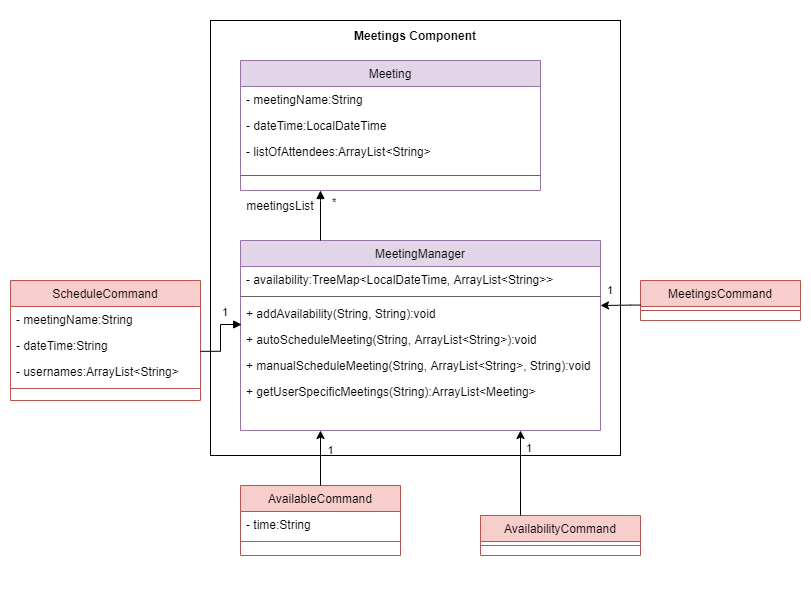

The diagram above was exported from draw.io. Its source (the exported page's mxGraphModel, read from the mxfile embedded in the PNG):
<mxGraphModel dx="1038" dy="547" grid="1" gridSize="10" guides="1" tooltips="1" connect="1" arrows="1" fold="1" page="1" pageScale="1" pageWidth="827" pageHeight="1169" math="0" shadow="0">
  <root>
    <mxCell id="WIyWlLk6GJQsqaUBKTNV-0" />
    <mxCell id="WIyWlLk6GJQsqaUBKTNV-1" parent="WIyWlLk6GJQsqaUBKTNV-0" />
    <mxCell id="90XzFAc4uzAKppzzofQo-0" value="" style="rounded=0;whiteSpace=wrap;html=1;strokeColor=none;" parent="WIyWlLk6GJQsqaUBKTNV-1" vertex="1">
      <mxGeometry x="10" y="50" width="810" height="590" as="geometry" />
    </mxCell>
    <mxCell id="zkfFHV4jXpPFQw0GAbJ--6" value="AvailableCommand" style="swimlane;fontStyle=0;align=center;verticalAlign=top;childLayout=stackLayout;horizontal=1;startSize=26;horizontalStack=0;resizeParent=1;resizeLast=0;collapsible=1;marginBottom=0;rounded=0;shadow=0;strokeWidth=1;fillColor=#f8cecc;strokeColor=#b85450;" parent="WIyWlLk6GJQsqaUBKTNV-1" vertex="1">
      <mxGeometry x="250" y="535" width="160" height="70" as="geometry">
        <mxRectangle x="130" y="380" width="160" height="26" as="alternateBounds" />
      </mxGeometry>
    </mxCell>
    <mxCell id="zkfFHV4jXpPFQw0GAbJ--7" value="- time:String" style="text;align=left;verticalAlign=top;spacingLeft=4;spacingRight=4;overflow=hidden;rotatable=0;points=[[0,0.5],[1,0.5]];portConstraint=eastwest;" parent="zkfFHV4jXpPFQw0GAbJ--6" vertex="1">
      <mxGeometry y="26" width="160" height="26" as="geometry" />
    </mxCell>
    <mxCell id="zkfFHV4jXpPFQw0GAbJ--9" value="" style="line;html=1;strokeWidth=1;align=left;verticalAlign=middle;spacingTop=-1;spacingLeft=3;spacingRight=3;rotatable=0;labelPosition=right;points=[];portConstraint=eastwest;fillColor=#f8cecc;strokeColor=#b85450;" parent="zkfFHV4jXpPFQw0GAbJ--6" vertex="1">
      <mxGeometry y="52" width="160" height="8" as="geometry" />
    </mxCell>
    <mxCell id="zkfFHV4jXpPFQw0GAbJ--13" value="AvailabilityCommand" style="swimlane;fontStyle=0;align=center;verticalAlign=top;childLayout=stackLayout;horizontal=1;startSize=26;horizontalStack=0;resizeParent=1;resizeLast=0;collapsible=1;marginBottom=0;rounded=0;shadow=0;strokeWidth=1;fillColor=#f8cecc;strokeColor=#b85450;" parent="WIyWlLk6GJQsqaUBKTNV-1" vertex="1">
      <mxGeometry x="490" y="565" width="160" height="40" as="geometry">
        <mxRectangle x="340" y="380" width="170" height="26" as="alternateBounds" />
      </mxGeometry>
    </mxCell>
    <mxCell id="zkfFHV4jXpPFQw0GAbJ--15" value="" style="line;html=1;strokeWidth=1;align=left;verticalAlign=middle;spacingTop=-1;spacingLeft=3;spacingRight=3;rotatable=0;labelPosition=right;points=[];portConstraint=eastwest;fillColor=#f8cecc;strokeColor=#b85450;" parent="zkfFHV4jXpPFQw0GAbJ--13" vertex="1">
      <mxGeometry y="26" width="160" height="8" as="geometry" />
    </mxCell>
    <mxCell id="zkfFHV4jXpPFQw0GAbJ--17" value="MeetingManager" style="swimlane;fontStyle=0;align=center;verticalAlign=top;childLayout=stackLayout;horizontal=1;startSize=26;horizontalStack=0;resizeParent=1;resizeLast=0;collapsible=1;marginBottom=0;rounded=0;shadow=0;strokeWidth=1;fillColor=#e1d5e7;strokeColor=#9673a6;" parent="WIyWlLk6GJQsqaUBKTNV-1" vertex="1">
      <mxGeometry x="250" y="290" width="360" height="190" as="geometry">
        <mxRectangle x="550" y="140" width="160" height="26" as="alternateBounds" />
      </mxGeometry>
    </mxCell>
    <mxCell id="zkfFHV4jXpPFQw0GAbJ--18" value="- availability:TreeMap&lt;LocalDateTime, ArrayList&lt;String&gt;&gt;" style="text;align=left;verticalAlign=top;spacingLeft=4;spacingRight=4;overflow=hidden;rotatable=0;points=[[0,0.5],[1,0.5]];portConstraint=eastwest;" parent="zkfFHV4jXpPFQw0GAbJ--17" vertex="1">
      <mxGeometry y="26" width="360" height="26" as="geometry" />
    </mxCell>
    <mxCell id="zkfFHV4jXpPFQw0GAbJ--23" value="" style="line;html=1;strokeWidth=1;align=left;verticalAlign=middle;spacingTop=-1;spacingLeft=3;spacingRight=3;rotatable=0;labelPosition=right;points=[];portConstraint=eastwest;fillColor=#f5f5f5;fontColor=#333333;strokeColor=#666666;" parent="zkfFHV4jXpPFQw0GAbJ--17" vertex="1">
      <mxGeometry y="52" width="360" height="8" as="geometry" />
    </mxCell>
    <mxCell id="zkfFHV4jXpPFQw0GAbJ--25" value="+ addAvailability(String, String):void" style="text;align=left;verticalAlign=top;spacingLeft=4;spacingRight=4;overflow=hidden;rotatable=0;points=[[0,0.5],[1,0.5]];portConstraint=eastwest;" parent="zkfFHV4jXpPFQw0GAbJ--17" vertex="1">
      <mxGeometry y="60" width="360" height="26" as="geometry" />
    </mxCell>
    <mxCell id="w9eo4HpMhAbr285OslrS-2" value="+ autoScheduleMeeting(String, ArrayList&lt;String&gt;):void" style="text;align=left;verticalAlign=top;spacingLeft=4;spacingRight=4;overflow=hidden;rotatable=0;points=[[0,0.5],[1,0.5]];portConstraint=eastwest;" vertex="1" parent="zkfFHV4jXpPFQw0GAbJ--17">
      <mxGeometry y="86" width="360" height="26" as="geometry" />
    </mxCell>
    <mxCell id="w9eo4HpMhAbr285OslrS-3" value="+ manualScheduleMeeting(String, ArrayList&lt;String&gt;, String):void" style="text;align=left;verticalAlign=top;spacingLeft=4;spacingRight=4;overflow=hidden;rotatable=0;points=[[0,0.5],[1,0.5]];portConstraint=eastwest;" vertex="1" parent="zkfFHV4jXpPFQw0GAbJ--17">
      <mxGeometry y="112" width="360" height="26" as="geometry" />
    </mxCell>
    <mxCell id="w9eo4HpMhAbr285OslrS-5" value="+ getUserSpecificMeetings(String):ArrayList&lt;Meeting&gt;" style="text;align=left;verticalAlign=top;spacingLeft=4;spacingRight=4;overflow=hidden;rotatable=0;points=[[0,0.5],[1,0.5]];portConstraint=eastwest;" vertex="1" parent="zkfFHV4jXpPFQw0GAbJ--17">
      <mxGeometry y="138" width="360" height="26" as="geometry" />
    </mxCell>
    <mxCell id="7v_teAsby0CO7DolA1CG-5" value="1" style="edgeLabel;resizable=0;html=1;align=left;verticalAlign=bottom;" parent="WIyWlLk6GJQsqaUBKTNV-1" connectable="0" vertex="1">
      <mxGeometry x="540" y="440" as="geometry">
        <mxPoint x="-6" y="66" as="offset" />
      </mxGeometry>
    </mxCell>
    <mxCell id="K4lm0Pq_qvsBNVDB6RkF-0" value="Meeting" style="swimlane;fontStyle=0;align=center;verticalAlign=top;childLayout=stackLayout;horizontal=1;startSize=26;horizontalStack=0;resizeParent=1;resizeLast=0;collapsible=1;marginBottom=0;rounded=0;shadow=0;strokeWidth=1;fillColor=#e1d5e7;strokeColor=#9673a6;" parent="WIyWlLk6GJQsqaUBKTNV-1" vertex="1">
      <mxGeometry x="250" y="110" width="300" height="130" as="geometry">
        <mxRectangle x="550" y="140" width="160" height="26" as="alternateBounds" />
      </mxGeometry>
    </mxCell>
    <mxCell id="K4lm0Pq_qvsBNVDB6RkF-1" value="- meetingName:String" style="text;align=left;verticalAlign=top;spacingLeft=4;spacingRight=4;overflow=hidden;rotatable=0;points=[[0,0.5],[1,0.5]];portConstraint=eastwest;" parent="K4lm0Pq_qvsBNVDB6RkF-0" vertex="1">
      <mxGeometry y="26" width="300" height="26" as="geometry" />
    </mxCell>
    <mxCell id="K4lm0Pq_qvsBNVDB6RkF-5" value="- dateTime:LocalDateTime" style="text;align=left;verticalAlign=top;spacingLeft=4;spacingRight=4;overflow=hidden;rotatable=0;points=[[0,0.5],[1,0.5]];portConstraint=eastwest;" parent="K4lm0Pq_qvsBNVDB6RkF-0" vertex="1">
      <mxGeometry y="52" width="300" height="26" as="geometry" />
    </mxCell>
    <mxCell id="K4lm0Pq_qvsBNVDB6RkF-6" value="- listOfAttendees:ArrayList&lt;String&gt;" style="text;align=left;verticalAlign=top;spacingLeft=4;spacingRight=4;overflow=hidden;rotatable=0;points=[[0,0.5],[1,0.5]];portConstraint=eastwest;" parent="K4lm0Pq_qvsBNVDB6RkF-0" vertex="1">
      <mxGeometry y="78" width="300" height="26" as="geometry" />
    </mxCell>
    <mxCell id="K4lm0Pq_qvsBNVDB6RkF-2" value="" style="line;html=1;strokeWidth=1;align=left;verticalAlign=middle;spacingTop=-1;spacingLeft=3;spacingRight=3;rotatable=0;labelPosition=right;points=[];portConstraint=eastwest;fillColor=#f5f5f5;fontColor=#333333;strokeColor=#666666;" parent="K4lm0Pq_qvsBNVDB6RkF-0" vertex="1">
      <mxGeometry y="104" width="300" height="22" as="geometry" />
    </mxCell>
    <mxCell id="K4lm0Pq_qvsBNVDB6RkF-7" value="" style="endArrow=block;endFill=1;html=1;edgeStyle=orthogonalEdgeStyle;align=left;verticalAlign=top;rounded=0;" parent="WIyWlLk6GJQsqaUBKTNV-1" edge="1">
      <mxGeometry x="-1" relative="1" as="geometry">
        <mxPoint x="330" y="290" as="sourcePoint" />
        <mxPoint x="330" y="240" as="targetPoint" />
        <Array as="points">
          <mxPoint x="330" y="250" />
          <mxPoint x="330" y="250" />
        </Array>
      </mxGeometry>
    </mxCell>
    <mxCell id="K4lm0Pq_qvsBNVDB6RkF-8" value="*" style="edgeLabel;resizable=0;html=1;align=left;verticalAlign=bottom;" parent="K4lm0Pq_qvsBNVDB6RkF-7" connectable="0" vertex="1">
      <mxGeometry x="-1" relative="1" as="geometry">
        <mxPoint x="10" y="-30" as="offset" />
      </mxGeometry>
    </mxCell>
    <mxCell id="K4lm0Pq_qvsBNVDB6RkF-9" value="ScheduleCommand" style="swimlane;fontStyle=0;align=center;verticalAlign=top;childLayout=stackLayout;horizontal=1;startSize=26;horizontalStack=0;resizeParent=1;resizeLast=0;collapsible=1;marginBottom=0;rounded=0;shadow=0;strokeWidth=1;fillColor=#f8cecc;strokeColor=#b85450;" parent="WIyWlLk6GJQsqaUBKTNV-1" vertex="1">
      <mxGeometry x="20" y="330" width="190" height="120" as="geometry">
        <mxRectangle x="130" y="380" width="160" height="26" as="alternateBounds" />
      </mxGeometry>
    </mxCell>
    <mxCell id="K4lm0Pq_qvsBNVDB6RkF-10" value="- meetingName:String" style="text;align=left;verticalAlign=top;spacingLeft=4;spacingRight=4;overflow=hidden;rotatable=0;points=[[0,0.5],[1,0.5]];portConstraint=eastwest;" parent="K4lm0Pq_qvsBNVDB6RkF-9" vertex="1">
      <mxGeometry y="26" width="190" height="26" as="geometry" />
    </mxCell>
    <mxCell id="K4lm0Pq_qvsBNVDB6RkF-12" value="- dateTime:String" style="text;align=left;verticalAlign=top;spacingLeft=4;spacingRight=4;overflow=hidden;rotatable=0;points=[[0,0.5],[1,0.5]];portConstraint=eastwest;" parent="K4lm0Pq_qvsBNVDB6RkF-9" vertex="1">
      <mxGeometry y="52" width="190" height="26" as="geometry" />
    </mxCell>
    <mxCell id="K4lm0Pq_qvsBNVDB6RkF-13" value="- usernames:ArrayList&lt;String&gt;" style="text;align=left;verticalAlign=top;spacingLeft=4;spacingRight=4;overflow=hidden;rotatable=0;points=[[0,0.5],[1,0.5]];portConstraint=eastwest;" parent="K4lm0Pq_qvsBNVDB6RkF-9" vertex="1">
      <mxGeometry y="78" width="190" height="26" as="geometry" />
    </mxCell>
    <mxCell id="K4lm0Pq_qvsBNVDB6RkF-11" value="" style="line;html=1;strokeWidth=1;align=left;verticalAlign=middle;spacingTop=-1;spacingLeft=3;spacingRight=3;rotatable=0;labelPosition=right;points=[];portConstraint=eastwest;fillColor=#f8cecc;strokeColor=#b85450;" parent="K4lm0Pq_qvsBNVDB6RkF-9" vertex="1">
      <mxGeometry y="104" width="190" height="8" as="geometry" />
    </mxCell>
    <mxCell id="K4lm0Pq_qvsBNVDB6RkF-14" value="" style="endArrow=block;endFill=1;html=1;edgeStyle=orthogonalEdgeStyle;align=left;verticalAlign=top;rounded=0;entryX=0.003;entryY=0.923;entryDx=0;entryDy=0;entryPerimeter=0;exitX=1;exitY=0.724;exitDx=0;exitDy=0;exitPerimeter=0;" parent="WIyWlLk6GJQsqaUBKTNV-1" source="K4lm0Pq_qvsBNVDB6RkF-12" target="zkfFHV4jXpPFQw0GAbJ--25" edge="1">
      <mxGeometry x="-1" relative="1" as="geometry">
        <mxPoint x="220" y="400" as="sourcePoint" />
        <mxPoint x="240" y="350" as="targetPoint" />
        <Array as="points">
          <mxPoint x="230" y="401" />
          <mxPoint x="230" y="374" />
        </Array>
      </mxGeometry>
    </mxCell>
    <mxCell id="K4lm0Pq_qvsBNVDB6RkF-15" value="1" style="edgeLabel;resizable=0;html=1;align=left;verticalAlign=bottom;" parent="K4lm0Pq_qvsBNVDB6RkF-14" connectable="0" vertex="1">
      <mxGeometry x="-1" relative="1" as="geometry">
        <mxPoint x="20" y="-31" as="offset" />
      </mxGeometry>
    </mxCell>
    <mxCell id="K4lm0Pq_qvsBNVDB6RkF-16" value="MeetingsCommand" style="swimlane;fontStyle=0;align=center;verticalAlign=top;childLayout=stackLayout;horizontal=1;startSize=26;horizontalStack=0;resizeParent=1;resizeLast=0;collapsible=1;marginBottom=0;rounded=0;shadow=0;strokeWidth=1;fillColor=#f8cecc;strokeColor=#b85450;" parent="WIyWlLk6GJQsqaUBKTNV-1" vertex="1">
      <mxGeometry x="650" y="330" width="160" height="40" as="geometry">
        <mxRectangle x="340" y="380" width="170" height="26" as="alternateBounds" />
      </mxGeometry>
    </mxCell>
    <mxCell id="K4lm0Pq_qvsBNVDB6RkF-17" value="" style="line;html=1;strokeWidth=1;align=left;verticalAlign=middle;spacingTop=-1;spacingLeft=3;spacingRight=3;rotatable=0;labelPosition=right;points=[];portConstraint=eastwest;fillColor=#f8cecc;strokeColor=#b85450;" parent="K4lm0Pq_qvsBNVDB6RkF-16" vertex="1">
      <mxGeometry y="26" width="160" height="8" as="geometry" />
    </mxCell>
    <mxCell id="K4lm0Pq_qvsBNVDB6RkF-18" style="edgeStyle=orthogonalEdgeStyle;rounded=0;orthogonalLoop=1;jettySize=auto;html=1;exitX=0.25;exitY=0;exitDx=0;exitDy=0;strokeColor=default;" parent="WIyWlLk6GJQsqaUBKTNV-1" edge="1">
      <mxGeometry relative="1" as="geometry">
        <mxPoint x="610" y="355" as="targetPoint" />
        <Array as="points">
          <mxPoint x="640" y="354.58" />
        </Array>
        <mxPoint x="650" y="354.58" as="sourcePoint" />
      </mxGeometry>
    </mxCell>
    <mxCell id="K4lm0Pq_qvsBNVDB6RkF-19" value="1" style="edgeLabel;resizable=0;html=1;align=left;verticalAlign=bottom;" parent="WIyWlLk6GJQsqaUBKTNV-1" connectable="0" vertex="1">
      <mxGeometry x="610" y="350" as="geometry">
        <mxPoint x="5" y="-2" as="offset" />
      </mxGeometry>
    </mxCell>
    <mxCell id="w9eo4HpMhAbr285OslrS-6" value="" style="endArrow=classic;html=1;rounded=0;strokeColor=default;exitX=0.25;exitY=0;exitDx=0;exitDy=0;" edge="1" parent="WIyWlLk6GJQsqaUBKTNV-1" source="zkfFHV4jXpPFQw0GAbJ--13">
      <mxGeometry width="50" height="50" relative="1" as="geometry">
        <mxPoint x="480" y="530" as="sourcePoint" />
        <mxPoint x="530" y="480" as="targetPoint" />
      </mxGeometry>
    </mxCell>
    <mxCell id="w9eo4HpMhAbr285OslrS-7" value="1" style="endArrow=classic;html=1;rounded=0;strokeColor=default;exitX=0.5;exitY=0;exitDx=0;exitDy=0;" edge="1" parent="WIyWlLk6GJQsqaUBKTNV-1" source="zkfFHV4jXpPFQw0GAbJ--6">
      <mxGeometry x="0.2727" y="-10" width="50" height="50" relative="1" as="geometry">
        <mxPoint x="280" y="530" as="sourcePoint" />
        <mxPoint x="330" y="480" as="targetPoint" />
        <mxPoint as="offset" />
      </mxGeometry>
    </mxCell>
    <mxCell id="w9eo4HpMhAbr285OslrS-9" value="" style="rounded=0;whiteSpace=wrap;html=1;fillColor=none;" vertex="1" parent="WIyWlLk6GJQsqaUBKTNV-1">
      <mxGeometry x="220" y="70" width="410" height="435" as="geometry" />
    </mxCell>
    <mxCell id="w9eo4HpMhAbr285OslrS-8" value="meetingsList" style="text;html=1;strokeColor=none;fillColor=none;align=center;verticalAlign=middle;whiteSpace=wrap;rounded=0;" vertex="1" parent="WIyWlLk6GJQsqaUBKTNV-1">
      <mxGeometry x="245" y="240" width="90" height="30" as="geometry" />
    </mxCell>
    <mxCell id="w9eo4HpMhAbr285OslrS-10" value="&lt;b&gt;Meetings Component&lt;/b&gt;" style="text;html=1;strokeColor=none;fillColor=none;align=center;verticalAlign=middle;whiteSpace=wrap;rounded=0;" vertex="1" parent="WIyWlLk6GJQsqaUBKTNV-1">
      <mxGeometry x="345" y="70" width="160" height="30" as="geometry" />
    </mxCell>
  </root>
</mxGraphModel>